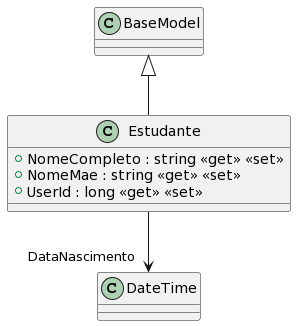

The diagram above was rendered by PlantUML. Its source (embedded in the PNG):
@startuml
class Estudante {
    + NomeCompleto : string <<get>> <<set>>
    + NomeMae : string <<get>> <<set>>
    + UserId : long <<get>> <<set>>
}
BaseModel <|-- Estudante
Estudante --> "DataNascimento" DateTime
@enduml